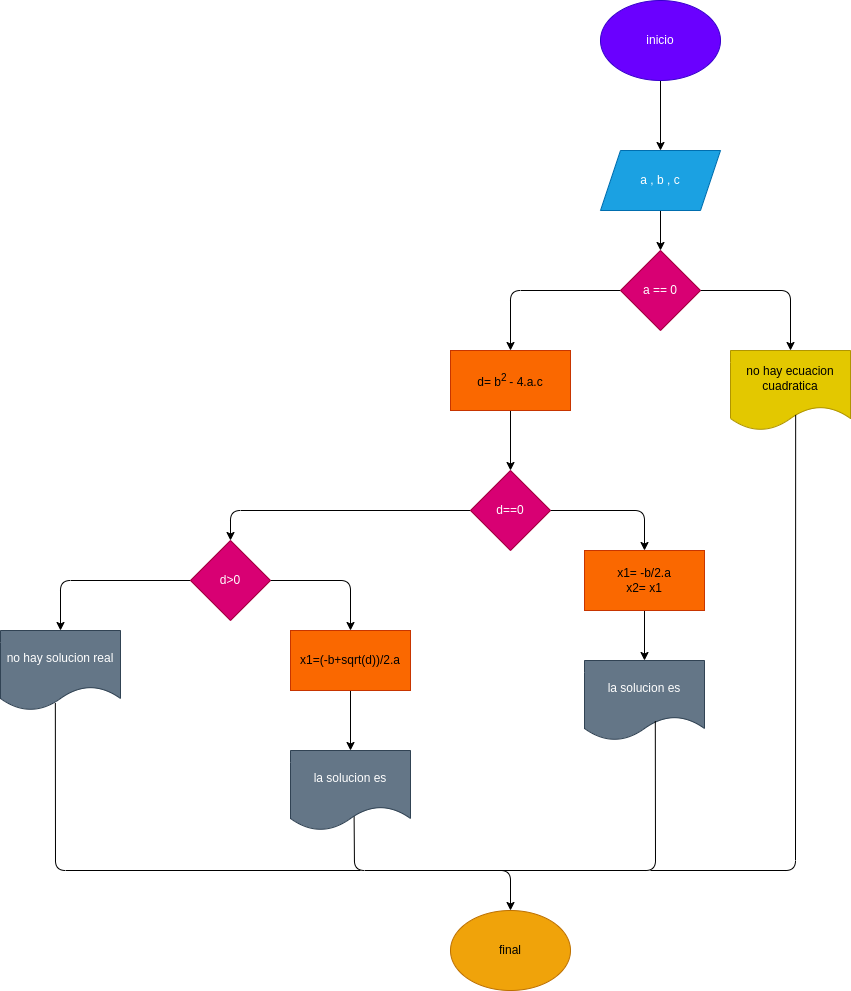

The diagram above was exported from draw.io. Its source (the exported page's mxGraphModel, read from the mxfile embedded in the PNG):
<mxGraphModel dx="1695" dy="1775" grid="1" gridSize="10" guides="1" tooltips="1" connect="1" arrows="1" fold="1" page="1" pageScale="1" pageWidth="827" pageHeight="1169" math="0" shadow="0">
  <root>
    <mxCell id="0" />
    <mxCell id="1" parent="0" />
    <mxCell id="2" value="" style="edgeStyle=none;html=1;" edge="1" parent="1" source="3" target="5">
      <mxGeometry relative="1" as="geometry" />
    </mxCell>
    <mxCell id="3" value="inicio" style="ellipse;whiteSpace=wrap;html=1;fillColor=#6a00ff;fontColor=#ffffff;strokeColor=#3700CC;" vertex="1" parent="1">
      <mxGeometry x="310" y="-30" width="120" height="80" as="geometry" />
    </mxCell>
    <mxCell id="4" value="" style="edgeStyle=none;html=1;" edge="1" parent="1" source="5" target="8">
      <mxGeometry relative="1" as="geometry" />
    </mxCell>
    <mxCell id="5" value="a , b , c" style="shape=parallelogram;perimeter=parallelogramPerimeter;whiteSpace=wrap;html=1;fixedSize=1;fillColor=#1ba1e2;fontColor=#ffffff;strokeColor=#006EAF;" vertex="1" parent="1">
      <mxGeometry x="310" y="120" width="120" height="60" as="geometry" />
    </mxCell>
    <mxCell id="6" style="edgeStyle=none;html=1;entryX=0.5;entryY=0;entryDx=0;entryDy=0;" edge="1" parent="1" source="8" target="9">
      <mxGeometry relative="1" as="geometry">
        <Array as="points">
          <mxPoint x="500" y="260" />
        </Array>
      </mxGeometry>
    </mxCell>
    <mxCell id="7" style="edgeStyle=none;html=1;entryX=0.5;entryY=0;entryDx=0;entryDy=0;" edge="1" parent="1" source="8" target="11">
      <mxGeometry relative="1" as="geometry">
        <Array as="points">
          <mxPoint x="220" y="260" />
        </Array>
      </mxGeometry>
    </mxCell>
    <mxCell id="8" value="a == 0" style="rhombus;whiteSpace=wrap;html=1;fillColor=#d80073;fontColor=#ffffff;strokeColor=#A50040;" vertex="1" parent="1">
      <mxGeometry x="330" y="220" width="80" height="80" as="geometry" />
    </mxCell>
    <mxCell id="9" value="no hay ecuacion cuadratica" style="shape=document;whiteSpace=wrap;html=1;boundedLbl=1;fillColor=#e3c800;fontColor=#000000;strokeColor=#B09500;" vertex="1" parent="1">
      <mxGeometry x="440" y="320" width="120" height="80" as="geometry" />
    </mxCell>
    <mxCell id="10" value="" style="edgeStyle=none;html=1;" edge="1" parent="1" source="11" target="14">
      <mxGeometry relative="1" as="geometry" />
    </mxCell>
    <mxCell id="11" value="d= b&lt;sup&gt;2 &lt;/sup&gt;- 4.a.c" style="rounded=0;whiteSpace=wrap;html=1;fillColor=#fa6800;fontColor=#000000;strokeColor=#C73500;" vertex="1" parent="1">
      <mxGeometry x="160" y="320" width="120" height="60" as="geometry" />
    </mxCell>
    <mxCell id="12" style="edgeStyle=none;html=1;entryX=0.5;entryY=0;entryDx=0;entryDy=0;" edge="1" parent="1" source="14" target="20">
      <mxGeometry relative="1" as="geometry">
        <Array as="points">
          <mxPoint x="-60" y="480" />
        </Array>
      </mxGeometry>
    </mxCell>
    <mxCell id="13" style="edgeStyle=none;html=1;entryX=0.5;entryY=0;entryDx=0;entryDy=0;" edge="1" parent="1" source="14" target="16">
      <mxGeometry relative="1" as="geometry">
        <Array as="points">
          <mxPoint x="354" y="480" />
        </Array>
      </mxGeometry>
    </mxCell>
    <mxCell id="14" value="d==0" style="rhombus;whiteSpace=wrap;html=1;fillColor=#d80073;fontColor=#ffffff;strokeColor=#A50040;" vertex="1" parent="1">
      <mxGeometry x="180" y="440" width="80" height="80" as="geometry" />
    </mxCell>
    <mxCell id="15" value="" style="edgeStyle=none;html=1;" edge="1" parent="1" source="16" target="17">
      <mxGeometry relative="1" as="geometry" />
    </mxCell>
    <mxCell id="16" value="x1= -b/2.a&lt;br&gt;x2= x1" style="rounded=0;whiteSpace=wrap;html=1;fillColor=#fa6800;fontColor=#000000;strokeColor=#C73500;" vertex="1" parent="1">
      <mxGeometry x="294" y="520" width="120" height="60" as="geometry" />
    </mxCell>
    <mxCell id="17" value="la solucion es" style="shape=document;whiteSpace=wrap;html=1;boundedLbl=1;fillColor=#647687;fontColor=#ffffff;strokeColor=#314354;" vertex="1" parent="1">
      <mxGeometry x="294" y="630" width="120" height="80" as="geometry" />
    </mxCell>
    <mxCell id="18" style="edgeStyle=none;html=1;entryX=0.5;entryY=0;entryDx=0;entryDy=0;" edge="1" parent="1" source="20" target="22">
      <mxGeometry relative="1" as="geometry">
        <Array as="points">
          <mxPoint x="60" y="550" />
        </Array>
      </mxGeometry>
    </mxCell>
    <mxCell id="19" style="edgeStyle=none;html=1;entryX=0.5;entryY=0;entryDx=0;entryDy=0;" edge="1" parent="1" source="20" target="23">
      <mxGeometry relative="1" as="geometry">
        <Array as="points">
          <mxPoint x="-230" y="550" />
        </Array>
      </mxGeometry>
    </mxCell>
    <mxCell id="20" value="d&amp;gt;0" style="rhombus;whiteSpace=wrap;html=1;fillColor=#d80073;fontColor=#ffffff;strokeColor=#A50040;" vertex="1" parent="1">
      <mxGeometry x="-100" y="510" width="80" height="80" as="geometry" />
    </mxCell>
    <mxCell id="21" value="" style="edgeStyle=none;html=1;" edge="1" parent="1" source="22" target="25">
      <mxGeometry relative="1" as="geometry" />
    </mxCell>
    <mxCell id="22" value="x1=(-b+sqrt(d))/2.a" style="rounded=0;whiteSpace=wrap;html=1;fillColor=#fa6800;fontColor=#000000;strokeColor=#C73500;" vertex="1" parent="1">
      <mxGeometry y="600" width="120" height="60" as="geometry" />
    </mxCell>
    <mxCell id="23" value="no hay solucion real" style="shape=document;whiteSpace=wrap;html=1;boundedLbl=1;fillColor=#647687;fontColor=#ffffff;strokeColor=#314354;" vertex="1" parent="1">
      <mxGeometry x="-290" y="600" width="120" height="80" as="geometry" />
    </mxCell>
    <mxCell id="24" style="edgeStyle=none;html=1;entryX=0.5;entryY=0;entryDx=0;entryDy=0;exitX=0.53;exitY=0.818;exitDx=0;exitDy=0;exitPerimeter=0;" edge="1" parent="1" source="25" target="26">
      <mxGeometry relative="1" as="geometry">
        <mxPoint x="90" y="810" as="sourcePoint" />
        <Array as="points">
          <mxPoint x="64" y="840" />
          <mxPoint x="220" y="840" />
        </Array>
      </mxGeometry>
    </mxCell>
    <mxCell id="25" value="la solucion es" style="shape=document;whiteSpace=wrap;html=1;boundedLbl=1;fillColor=#647687;fontColor=#ffffff;strokeColor=#314354;" vertex="1" parent="1">
      <mxGeometry y="720" width="120" height="80" as="geometry" />
    </mxCell>
    <mxCell id="26" value="final" style="ellipse;whiteSpace=wrap;html=1;fillColor=#f0a30a;fontColor=#000000;strokeColor=#BD7000;" vertex="1" parent="1">
      <mxGeometry x="160" y="880" width="120" height="80" as="geometry" />
    </mxCell>
    <mxCell id="27" value="" style="endArrow=none;html=1;exitX=0.457;exitY=0.908;exitDx=0;exitDy=0;exitPerimeter=0;" edge="1" parent="1" source="23">
      <mxGeometry width="50" height="50" relative="1" as="geometry">
        <mxPoint x="170" y="810" as="sourcePoint" />
        <mxPoint x="70" y="840" as="targetPoint" />
        <Array as="points">
          <mxPoint x="-235" y="840" />
        </Array>
      </mxGeometry>
    </mxCell>
    <mxCell id="28" value="" style="endArrow=none;html=1;entryX=0.59;entryY=0.758;entryDx=0;entryDy=0;entryPerimeter=0;" edge="1" parent="1" target="17">
      <mxGeometry width="50" height="50" relative="1" as="geometry">
        <mxPoint x="210" y="840" as="sourcePoint" />
        <mxPoint x="380" y="720" as="targetPoint" />
        <Array as="points">
          <mxPoint x="365" y="840" />
        </Array>
      </mxGeometry>
    </mxCell>
    <mxCell id="29" value="" style="endArrow=none;html=1;entryX=0.543;entryY=0.805;entryDx=0;entryDy=0;entryPerimeter=0;" edge="1" parent="1" target="9">
      <mxGeometry width="50" height="50" relative="1" as="geometry">
        <mxPoint x="360" y="840" as="sourcePoint" />
        <mxPoint x="220" y="560" as="targetPoint" />
        <Array as="points">
          <mxPoint x="505" y="840" />
        </Array>
      </mxGeometry>
    </mxCell>
  </root>
</mxGraphModel>